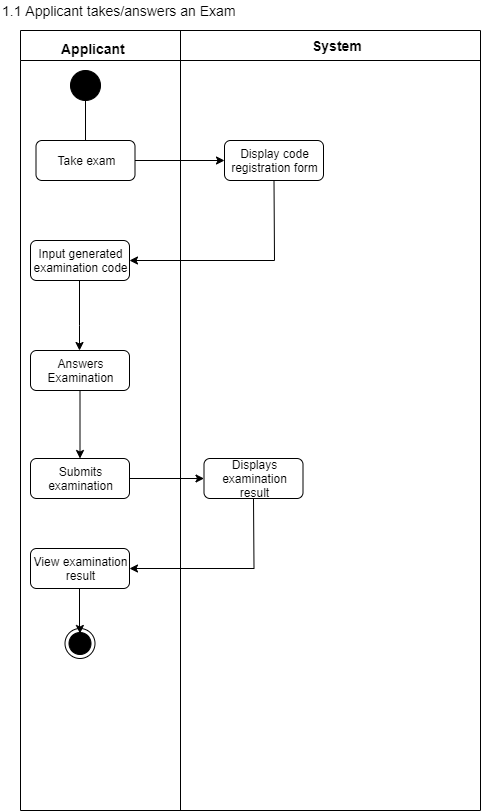

The diagram above was exported from draw.io. Its source (the exported page's mxGraphModel, read from the mxfile embedded in the PNG):
<mxGraphModel dx="1128" dy="584" grid="1" gridSize="10" guides="1" tooltips="1" connect="1" arrows="1" fold="1" page="1" pageScale="1" pageWidth="850" pageHeight="1100" math="0" shadow="0">
  <root>
    <mxCell id="0" />
    <mxCell id="1" parent="0" />
    <mxCell id="F-VCZSHeVBx6hDYm91Xi-21" value="Applicant" style="text;html=1;resizable=0;points=[];autosize=1;align=left;verticalAlign=top;spacingTop=-4;fontSize=14;fontStyle=1" vertex="1" parent="1">
      <mxGeometry x="339" y="958" width="60" height="20" as="geometry" />
    </mxCell>
    <mxCell id="F-VCZSHeVBx6hDYm91Xi-22" value="" style="ellipse;whiteSpace=wrap;html=1;aspect=fixed;strokeColor=#000000;fillColor=#000000;" vertex="1" parent="1">
      <mxGeometry x="350" y="990" width="30" height="30" as="geometry" />
    </mxCell>
    <mxCell id="F-VCZSHeVBx6hDYm91Xi-23" value="" style="endArrow=none;html=1;entryX=0.5;entryY=1;entryDx=0;entryDy=0;" edge="1" parent="1" target="F-VCZSHeVBx6hDYm91Xi-22">
      <mxGeometry width="50" height="50" relative="1" as="geometry">
        <mxPoint x="365" y="1060" as="sourcePoint" />
        <mxPoint x="390" y="1030" as="targetPoint" />
      </mxGeometry>
    </mxCell>
    <mxCell id="F-VCZSHeVBx6hDYm91Xi-24" value="Take exam" style="rounded=1;whiteSpace=wrap;html=1;" vertex="1" parent="1">
      <mxGeometry x="315.5" y="1060" width="99" height="40" as="geometry" />
    </mxCell>
    <mxCell id="F-VCZSHeVBx6hDYm91Xi-25" value="" style="endArrow=classic;html=1;exitX=1;exitY=0.5;exitDx=0;exitDy=0;entryX=0;entryY=0.5;entryDx=0;entryDy=0;endFill=1;" edge="1" parent="1" source="F-VCZSHeVBx6hDYm91Xi-24" target="F-VCZSHeVBx6hDYm91Xi-26">
      <mxGeometry width="50" height="50" relative="1" as="geometry">
        <mxPoint x="450" y="1100" as="sourcePoint" />
        <mxPoint x="490" y="1080" as="targetPoint" />
      </mxGeometry>
    </mxCell>
    <mxCell id="F-VCZSHeVBx6hDYm91Xi-26" value="Display code registration form" style="rounded=1;whiteSpace=wrap;html=1;" vertex="1" parent="1">
      <mxGeometry x="504" y="1060" width="99" height="40" as="geometry" />
    </mxCell>
    <mxCell id="F-VCZSHeVBx6hDYm91Xi-27" value="System" style="text;html=1;resizable=0;points=[];autosize=1;align=left;verticalAlign=top;spacingTop=-4;fontSize=14;fontStyle=1" vertex="1" parent="1">
      <mxGeometry x="590" y="955" width="60" height="20" as="geometry" />
    </mxCell>
    <mxCell id="F-VCZSHeVBx6hDYm91Xi-28" value="" style="endArrow=none;html=1;fontSize=14;entryX=0.5;entryY=1;entryDx=0;entryDy=0;rounded=0;exitX=1;exitY=0.5;exitDx=0;exitDy=0;startArrow=classic;startFill=1;" edge="1" parent="1" source="F-VCZSHeVBx6hDYm91Xi-29" target="F-VCZSHeVBx6hDYm91Xi-26">
      <mxGeometry width="50" height="50" relative="1" as="geometry">
        <mxPoint x="420" y="1180" as="sourcePoint" />
        <mxPoint x="580" y="1120" as="targetPoint" />
        <Array as="points">
          <mxPoint x="554" y="1180" />
        </Array>
      </mxGeometry>
    </mxCell>
    <mxCell id="F-VCZSHeVBx6hDYm91Xi-29" value="Input generated examination code" style="rounded=1;whiteSpace=wrap;html=1;" vertex="1" parent="1">
      <mxGeometry x="310" y="1160" width="99" height="40" as="geometry" />
    </mxCell>
    <mxCell id="F-VCZSHeVBx6hDYm91Xi-30" value="" style="endArrow=none;html=1;fontSize=14;" edge="1" parent="1">
      <mxGeometry width="50" height="50" relative="1" as="geometry">
        <mxPoint x="460" y="1730" as="sourcePoint" />
        <mxPoint x="460" y="950" as="targetPoint" />
      </mxGeometry>
    </mxCell>
    <mxCell id="F-VCZSHeVBx6hDYm91Xi-31" value="" style="endArrow=none;html=1;fontSize=14;rounded=0;endFill=0;startArrow=classic;startFill=1;" edge="1" parent="1">
      <mxGeometry width="50" height="50" relative="1" as="geometry">
        <mxPoint x="359" y="1270" as="sourcePoint" />
        <mxPoint x="359" y="1200" as="targetPoint" />
        <Array as="points">
          <mxPoint x="359" y="1245" />
        </Array>
      </mxGeometry>
    </mxCell>
    <mxCell id="F-VCZSHeVBx6hDYm91Xi-34" value="" style="endArrow=none;html=1;fontSize=14;" edge="1" parent="1">
      <mxGeometry width="50" height="50" relative="1" as="geometry">
        <mxPoint x="760" y="1730" as="sourcePoint" />
        <mxPoint x="760" y="950" as="targetPoint" />
      </mxGeometry>
    </mxCell>
    <mxCell id="F-VCZSHeVBx6hDYm91Xi-35" value="" style="endArrow=none;html=1;fontSize=14;" edge="1" parent="1">
      <mxGeometry width="50" height="50" relative="1" as="geometry">
        <mxPoint x="300" y="980" as="sourcePoint" />
        <mxPoint x="760" y="980" as="targetPoint" />
      </mxGeometry>
    </mxCell>
    <mxCell id="F-VCZSHeVBx6hDYm91Xi-38" value="" style="endArrow=none;html=1;fontSize=14;" edge="1" parent="1">
      <mxGeometry width="50" height="50" relative="1" as="geometry">
        <mxPoint x="300" y="1730" as="sourcePoint" />
        <mxPoint x="760" y="1730" as="targetPoint" />
      </mxGeometry>
    </mxCell>
    <mxCell id="F-VCZSHeVBx6hDYm91Xi-39" value="" style="endArrow=none;html=1;fontSize=14;" edge="1" parent="1">
      <mxGeometry width="50" height="50" relative="1" as="geometry">
        <mxPoint x="300" y="1730" as="sourcePoint" />
        <mxPoint x="300" y="980" as="targetPoint" />
      </mxGeometry>
    </mxCell>
    <mxCell id="F-VCZSHeVBx6hDYm91Xi-40" value="" style="endArrow=none;html=1;fontSize=14;" edge="1" parent="1">
      <mxGeometry width="50" height="50" relative="1" as="geometry">
        <mxPoint x="300" y="980" as="sourcePoint" />
        <mxPoint x="300" y="950" as="targetPoint" />
      </mxGeometry>
    </mxCell>
    <mxCell id="F-VCZSHeVBx6hDYm91Xi-41" value="" style="endArrow=none;html=1;fontSize=14;" edge="1" parent="1">
      <mxGeometry width="50" height="50" relative="1" as="geometry">
        <mxPoint x="300" y="950" as="sourcePoint" />
        <mxPoint x="760" y="950" as="targetPoint" />
      </mxGeometry>
    </mxCell>
    <mxCell id="F-VCZSHeVBx6hDYm91Xi-42" value="1.1 Applicant takes/answers an Exam" style="text;html=1;resizable=0;points=[];autosize=1;align=left;verticalAlign=top;spacingTop=-4;fontSize=14;" vertex="1" parent="1">
      <mxGeometry x="280" y="920" width="250" height="20" as="geometry" />
    </mxCell>
    <mxCell id="F-VCZSHeVBx6hDYm91Xi-47" value="Answers Examination" style="rounded=1;whiteSpace=wrap;html=1;" vertex="1" parent="1">
      <mxGeometry x="310" y="1270" width="99" height="40" as="geometry" />
    </mxCell>
    <mxCell id="F-VCZSHeVBx6hDYm91Xi-48" value="Submits examination" style="rounded=1;whiteSpace=wrap;html=1;" vertex="1" parent="1">
      <mxGeometry x="310" y="1378" width="99" height="40" as="geometry" />
    </mxCell>
    <mxCell id="F-VCZSHeVBx6hDYm91Xi-49" value="" style="endArrow=classic;html=1;exitX=0.5;exitY=1;exitDx=0;exitDy=0;entryX=0.5;entryY=0;entryDx=0;entryDy=0;endFill=1;" edge="1" parent="1" source="F-VCZSHeVBx6hDYm91Xi-47" target="F-VCZSHeVBx6hDYm91Xi-48">
      <mxGeometry width="50" height="50" relative="1" as="geometry">
        <mxPoint x="348.5" y="1350" as="sourcePoint" />
        <mxPoint x="438" y="1350" as="targetPoint" />
      </mxGeometry>
    </mxCell>
    <mxCell id="F-VCZSHeVBx6hDYm91Xi-50" value="Displays examination result" style="rounded=1;whiteSpace=wrap;html=1;" vertex="1" parent="1">
      <mxGeometry x="483.5" y="1378" width="99" height="40" as="geometry" />
    </mxCell>
    <mxCell id="F-VCZSHeVBx6hDYm91Xi-51" value="" style="endArrow=none;html=1;fontSize=14;rounded=0;endFill=0;startArrow=classic;startFill=1;exitX=0;exitY=0.5;exitDx=0;exitDy=0;entryX=1;entryY=0.5;entryDx=0;entryDy=0;" edge="1" parent="1" source="F-VCZSHeVBx6hDYm91Xi-50" target="F-VCZSHeVBx6hDYm91Xi-48">
      <mxGeometry width="50" height="50" relative="1" as="geometry">
        <mxPoint x="582.5" y="1418" as="sourcePoint" />
        <mxPoint x="423.5" y="1373" as="targetPoint" />
        <Array as="points" />
      </mxGeometry>
    </mxCell>
    <mxCell id="F-VCZSHeVBx6hDYm91Xi-52" value="View examination result" style="rounded=1;whiteSpace=wrap;html=1;" vertex="1" parent="1">
      <mxGeometry x="310" y="1468" width="99" height="40" as="geometry" />
    </mxCell>
    <mxCell id="F-VCZSHeVBx6hDYm91Xi-53" value="" style="endArrow=classic;html=1;fontSize=14;exitX=0.5;exitY=1;exitDx=0;exitDy=0;rounded=0;entryX=1;entryY=0.5;entryDx=0;entryDy=0;" edge="1" parent="1" source="F-VCZSHeVBx6hDYm91Xi-50" target="F-VCZSHeVBx6hDYm91Xi-52">
      <mxGeometry width="50" height="50" relative="1" as="geometry">
        <mxPoint x="585" y="1478" as="sourcePoint" />
        <mxPoint x="458" y="1520" as="targetPoint" />
        <Array as="points">
          <mxPoint x="533.5" y="1488" />
        </Array>
      </mxGeometry>
    </mxCell>
    <mxCell id="F-VCZSHeVBx6hDYm91Xi-54" value="" style="ellipse;html=1;shape=endState;fillColor=#000000;strokeColor=#000000;fontSize=11;" vertex="1" parent="1">
      <mxGeometry x="344.5" y="1548" width="30" height="30" as="geometry" />
    </mxCell>
    <mxCell id="F-VCZSHeVBx6hDYm91Xi-55" value="" style="endArrow=none;html=1;fontSize=14;rounded=0;endFill=0;startArrow=classic;startFill=1;entryX=0.5;entryY=1;entryDx=0;entryDy=0;" edge="1" parent="1">
      <mxGeometry width="50" height="50" relative="1" as="geometry">
        <mxPoint x="359.5" y="1553" as="sourcePoint" />
        <mxPoint x="359" y="1508" as="targetPoint" />
        <Array as="points">
          <mxPoint x="359" y="1553" />
        </Array>
      </mxGeometry>
    </mxCell>
  </root>
</mxGraphModel>